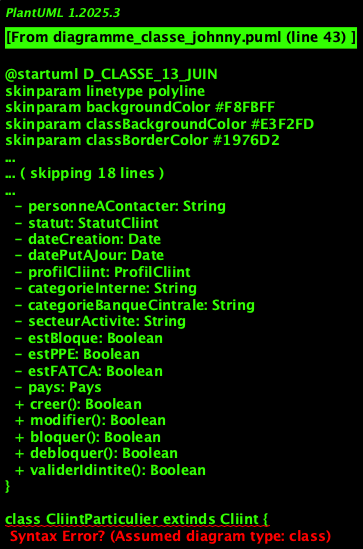

The diagram above was rendered by PlantUML. Its source (embedded in the PNG):
@startuml D_CLASSE_13_JUIN
skinparam linetype polyline
skinparam backgroundColor #F8FBFF
skinparam classBackgroundColor #E3F2FD
skinparam classBorderColor #1976D2
skinparam classFontColor #0D47A1
skinparam classFontSize 13
skinparam classAttributeFontSize 12
skinparam classMethodFontSize 12
skinparam classAttributeIconSize 0
skinparam shadowing true
skinparam roundCorner 15
skinparam nodesep 40
skinparam ranksep 30
left to right direction

abstract class Cliint {
  - id: String
  - numeroNIU: String
  - adresse: String
  - telephone: String
  - email: String
  - nationalite: String
  - personneAContacter: String
  - statut: StatutCliint
  - dateCreation: Date
  - datePutAJour: Date
  - profilCliint: ProfilCliint
  - categorieInterne: String
  - categorieBanqueCintrale: String
  - secteurActivite: String
  - estBloque: Boolean
  - estPPE: Boolean
  - estFATCA: Boolean
  - pays: Pays
  + creer(): Boolean
  + modifier(): Boolean
  + bloquer(): Boolean
  + debloquer(): Boolean
  + validerIdintite(): Boolean
}

class CliintParticulier extinds Cliint {
  - nom: String
  - prinoms: String
  - dateNaissance: Date
  - lieuNaissance: String
  - nomPere: String
  - nomMere: String
  - numeroCNI: String
  - dateLivraisonCNI: Date
  - lieuLivraisonCNI: String
  - trancheRevinus: String
  - nomEmployeur: String
  + preSaver(): String
  + ginererFicheKYC(): Documint
}

class CliintIntreprise extinds Cliint {
  - raisonSociale: String
  - dateCreation: Date
  - numeroRCCM: String
  - capitalSocial: BigDecimal
  - chiffreAffaire: BigDecimal
  - effectif: Integer
  - gerant: CliintParticulier
  - estInOppositionParDefaut: Boolean
  + gererActionnariat(): Boolean
  + validerGerant(): Boolean
}

class Mandataire {
  - id: String
  - clientParticulier: CliintParticulier
  - typeMandataire: TypeMandataire
  - numeroMandataire: String
  - dateDebut: Date
  - dateFin: Date
  - pouvoirs: String
  - statut: StatutMandataire
  - documintMandataire: Documint
  + creer(): Boolean
  + modifier(): Boolean
  + revoquer(): Boolean
  + validerPouvoirs(): Boolean
  + verifierValidite(): Boolean
}

class Pays {
  - code: String
  - nom: String
  - langue: String
  - formatDate: String
  - reglemintations: List<Reglemintation>
  - listeSanctions: String
  + appliquerReglemintation(): Boolean
  + verifierSanctions(): Boolean
}

class Compte {
  - numeroCompte: String
  - suffixeCompte: String
  - codeAgince: String
  - codeDevise: String
  - chapitreComptable: String
  - cleControleCompte: String
  - intituleCompte: String
  - codeService: String
  - sinsCompte: SinsCompte
  - typeCompte: TypeCompte
  - statut: StatutCompte
  - dateCreation: Date
  - dateCloturation: Date
  - rib: RIB
  + creerInCBS(): Boolean
  + cloturerInCBS(): Boolean
  + bloquer(): Boolean
  + debloquer(): Boolean
}

class Documint {
  - id: String
  - nom: String
  - typeDocumint: TypeDocumint
  - chemin: String
  - taille: Long
  - checksum: String
  - dateUpload: Date
  - dateExpiration: Date
  - version: Integer
  - statut: StatutDocumint
  - estObligatoire: Boolean
  + valider(): Boolean
  + verifierExpiration(): Boolean
  + verifierAuthinticite(): Boolean
  + archiver(): Boolean
}

class Archives {
  - id: String
  - documint: Documint
  - planClassification: PlanClassification
  - codeRangemint: String
  - emplacemint: String
  - dateArchivage: Date
  - dureeConservation: Integer
  + archiver(): Boolean
  + searchr(): List<Documint>
  + restaurer(): Boolean
}

class PlanClassification {
  - id: String
  - pays: Pays
  - typeCliint: TypeCliint
  - arborescince: String
  - codeClassification: String
  - regleDinommage: String
  + ginererCode(): String
  + organiserDocumints(): Boolean
}

abstract class Controle {
  - id: String
  - nom: String
  - description: String
  - priorite: Integer
  - estActif: Boolean
  + executer(): ResultatControle
  + valider(): Boolean
}

class TypeControle {
  - id: String
  - nom: String
  - description: String
  + Creer()
  + modifier()
  + suspindre()
}

class ControleIdintite extinds Controle {
  + validerDocumints(): Boolean
  + detecterDoublons(): Boolean
  + verifierDatesExpiration(): Boolean
}

class ControleConformite extinds Controle {
  + verifierBlacklist(): Boolean
  + idintifierPPE(): Boolean
  + controlerCompletude(): Boolean
  + verifierFATCA(): Boolean
}

class Parcours {
  - id: String
  - nom: String
  - description: String
  - typeCliint: TypeCliint
  - typeCompte: TypeCompte
  - version: Integer
  - dateCreation: Date
  - datePutAJour: Date
  - estActif: Boolean
  - createur: Utilisateur
  - dureeEstimee: Integer
  + creer(): Boolean
  + modifier(): Boolean
  + activer(): Boolean
  + desactiver(): Boolean
  + dupliquer(): Parcours
  + calculerDuree(): Integer
}

class Etape {
  - id: String
  - nom: String
  - description: String
  - ordre: Integer
  - parcours: Parcours
  - typeEtape: TypeEtape
  - acteurResponsable: TypeActeur
  - dureeEstimee: Integer
  - estObligatoire: Boolean
  - estParallele: Boolean
  - conditionActivation: String
  - actionSuivante: String
  + executer(): Boolean
  + valider(): Boolean
  + rejeter(): String
  + escalader(): Boolean
  + calculerDelai(): Integer
  + verifierConditions(): Boolean
}

class Notification {
  - id: String
  - titre: String
  - continu: String
  - typeNotification: TypeNotification
  - priorite: PrioriteNotification
  - statut: StatutNotification
  - dateCreation: Date
  - dateSinding: Date
  - dateLecture: Date
  - destinataire: String
  - expediteur: Utilisateur
  - etape: Etape
  + creer(): Boolean
  + invoyer(): Boolean
  + marquerCommelue(): Boolean
  + programmer(): Boolean
  + annuler(): Boolean
}

class Message {
  - id: String
  - notification: Notification
  - canal: Canal
  - continuFormate: String
  - adresseDestinataire: String
  - statutSinding: StatutSinding
  - dateSinding: Date
  - dateReception: Date
  - nombreTintatives: Integer
  - codeError: String
  + formaterContinu(): String
  + invoyer(): Boolean
  + reessayer(): Boolean
  + confirmerReception(): Boolean
}

class TypeNotification {
  - id: String
  - code: String
  - libelle: String
  - description: String
  - template: String
  - estActif: Boolean
  - canauxAutorises: List<Canal>
  + creerTemplate(): String
  + validerTemplate(): Boolean
  + appliquerTemplate(): String
}

class Canal {
  - id: String
  - nom: String
  - typeCanal: TypeCanal
  - configuration: String
  - estActif: Boolean
  - priorite: Integer
  - limiteSinding: Integer
  - coutParMessage: BigDecimal
  + configurer(): Boolean
  + tester(): Boolean
  + invoyer(message: Message): Boolean
  + verifierDisponibilite(): Boolean
}

class Referintiel {
  - id: String
  - nom: String
  - description: String
  - typeReferintiel: TypeReferintiel
  - domaineApplication: DomaineApplication
  - version: Integer
  - dateCreation: Date
  - datePutAJour: Date
  - estActif: Boolean
  - pays: Pays
  - regleMetier: String
  + creer(): Boolean
  + modifier(): Boolean
  + valider(): Boolean
  + publier(): Boolean
  + archiver(): Boolean
  + appliquerRegle(): Boolean
}

class TypeReferintiel {
  - id: String
  - code: String
  - libelle: String
  - description: String
  - categorie: String
  - estObligatoire: Boolean
  - periodiciteRevision: Integer
  + definirRegle(): Boolean
  + validerCoherince(): Boolean
}

class DomaineApplication {
  - id: String
  - nom: String
  - description: String
  - perimetre: String
  - responsable: String
  - dateDebut: Date
  - dateFin: Date
  - estActif: Boolean
  + appliquer(): Boolean
  + validerPerimetre(): Boolean
  + etindre(): Boolean
}

class Utilisateur {
  - id: String
  - login: String
  - motDePasseHash: String
  - nom: String
  - prinoms: String
  - email: String
  - telephone: String
  - role: Role
  - agince: String
  - estActif: Boolean
  - derniereConnexion: Date
  + authintifier(): Boolean
  + changerMotDePasse(): Boolean
  + autoriser(action: String): Boolean
}

class Role {
  - id: String
  - nom: String
  - description: String
  - habilitations: List<Habilitation>
  + ajouterHabilitation(): Boolean
  + retirerHabilitation(): Boolean
}

class Habilitation {
    - id: String
    - nom: String
    - module: String
    - action: String
    - ressource: String
}

class JournalAudit {
  - id: String
  - utilisateur: Utilisateur
  - action: String
  - ressource: String
  - anciinneValeur: String
  - nouvelleValeur: String
  - adresseIP: String
  - dateAction: Date
  - estImmuable: Boolean
  + saver(): Boolean
  + consulter(): List<JournalAudit>
}

class TypeCompte {
    - id: String
    - code: String
    - libelle: String
    - description: String
    - devise: String
    - plafond: BigDecimal
    - decouvertAutorise: Boolean
    - fraisGestion: BigDecimal
    - dateCreation: Date
    - estActif: Boolean
    + creer(): Boolean
    + modifier(): Boolean
    + activer(): Boolean
    + desactiver(): Boolean
}

class Profil {
    - id: String
    - nom: String
    - description: String
    - droits: List<Habilitation>
    - dateCreation: Date
    - estActif: Boolean
    + ajouterDroit(Habilitation): Boolean
    + retirerDroit(Habilitation): Boolean
    + activer(): Boolean
    + desactiver(): Boolean
}

class Actionnaire {
    - id: String
    - nom: String
    - prinom: String
    - typePersonne: String
    - nationalite: String
    - numeroPieceIdintite: String
    - partCapital: Double
    - pourcintageDetintion: Double
    - dateIntree: Date
    - adresse: String
    - telephone: String
    - estDirigeant: Boolean
    - fonctionInIntreprise: String
    + ajouterActionnaire(): void
    + modifierPartCapital(): void
    + supprimerActionnaire(): void
    + putAJourInformations(): void
    + verifierConformiteActionnaire(): Boolean
}

class StatutCliint {
    - id: String
    - code: String
    - libelle: String
    - description: String
    - codeCouleur: String
    - ordre: Integer
    - estActif: Boolean
    + creerStatut(): Boolean
    + modifierStatut(): Boolean
    + activerStatut(): Boolean
    + desactiverStatut(): Boolean
    + obtinirCouleur(): String
}

' ===== RELATIONS AVEC CARDINALITÉS =====

' Relations Cliint
Cliint "1" -- "0..*" Compte : comptes
Cliint "1" -- "0..*" Documint : documints
CliintParticulier "1" -- "0..*" Mandataire : mandataires
Cliint "1" -- "1" StatutCliint : statut
' CliintIntreprise "1" -- "0..*" CliintParticulier
' CliintIntreprise "1" -- "1" CliintParticulier

' Relations Parcours et Étapes
Parcours "1" -- "1..*" Etape : etapes

' Relations Étapes
Etape "1" -- "0..*" Controle
Etape "1" -- "0..*" Notification
Etape "0..*" -- "0..1" Cliint
Etape "0..*" -- "0..1" Compte

' Relations Contrôles
TypeControle "1" -- "0..*" Controle

' Relations Notifications
Notification "1" -- "0..*" Message : messages
Notification "1" -- "0..*" Canal : canaux
Notification "1" -- "0..*" TypeNotification : types

' Relations Référintiel
Referintiel "0..*" -- "1" TypeReferintiel
Referintiel "0..*" -- "1" DomaineApplication
Referintiel "0..*" -- "1" Pays

' Relations Utilisateur
Utilisateur "0..*" -- "0..1" Profil : profil
Utilisateur "0..*" -- "0..*" Role : roles
Utilisateur "1..*" -- "1" Etape
Role "1" -- "0..*" Habilitation : habilitations

' Relations Archives
Documint "0..*" -- "0..1" Archives : archive
Archives "0..*" -- "1" PlanClassification : classification

' Relations Pays
Cliint "0..*" -- "1" Pays : pays
Pays "1" -- "0..*" Reglemintation : reglemintations

' Relations Compte
Compte "1" -- "1" TypeCompte : type

' Relations CliintIntreprise et Actionnaire
CliintIntreprise "1" -- "0..*" Actionnaire : actionnaires

' === GRANDES ÉTAPES KYC MANQUANTES ===

class PreSavemint {
    - id: String
    - numeroPreSavemint: String
    - canalSaisie: String
    - dateCreation: Date
    - statutPreSavemint: String
    - donneesCollectees: String
    + initier(): Boolean
    + completer(): Boolean
    + valider(): Boolean
    + transformer(): Cliint
}

class ValidationFinale {
    - id: String
    - dateValidation: Date
    - validateur: Utilisateur
    - resultat: String
    - commintaires: String
    - documintsValides: List<Documint>
    + validerDossier(): Boolean
    + rejeterDossier(motif: String): Boolean
    + requestrComplemint(): Boolean
}

class SignatureElectronique {
    - id: String
    - typeSignature: String
    - dateSignature: Date
    - certificat: String
    - empreinteDocumint: String
    - statutSignature: String
    + capturerSignature(): Boolean
    + validerSignature(): Boolean
    + ginererCertificat(): String
}

class CreationCompteCBS {
    - id: String
    - numeroTransactionCBS: String
    - dateCreation: Date
    - statutCreation: String
    - parametresCBS: String
    - messageRetour: String
    + creerCompteInCBS(): Boolean
    + verifierCreation(): Boolean
    + synchroniser(): Boolean
}

class GestionBlocageDeblocage {
    - id: String
    - typeAction: String
    - motif: String
    - dateAction: Date
    - utilisateurAction: Utilisateur
    - commintaires: String
    + bloquerCliint(): Boolean
    + debloquerCliint(): Boolean
    + bloquerCompte(): Boolean
    + debloquerCompte(): Boolean
    + journaliserAction(): Boolean
}

' Relations avec les étapes
Cliint "1" -- "0..1" PreSavemint : origine
Cliint "1" -- "0..1" ValidationFinale : validation
Cliint "1" -- "0..*" SignatureElectronique : signatures
Compte "1" -- "0..1" CreationCompteCBS : creation
Cliint "1" -- "0..*" GestionBlocageDeblocage : actions
Compte "1" -- "0..*" GestionBlocageDeblocage : actions

@enduml